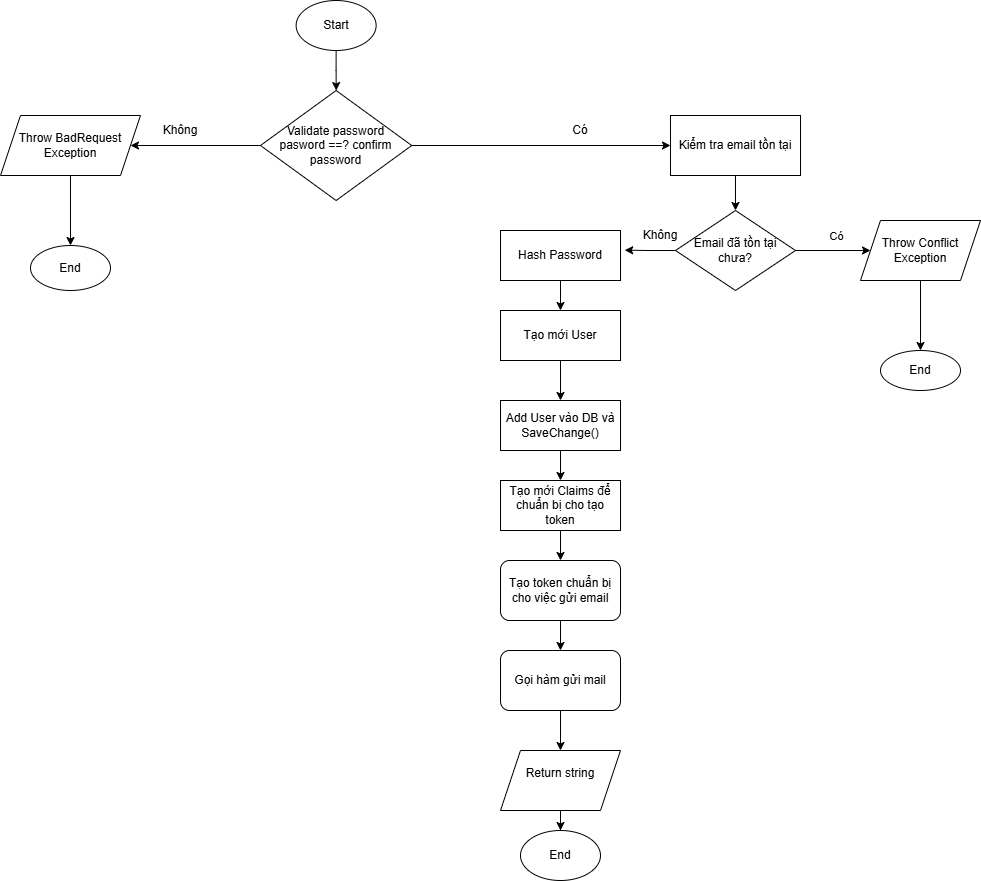

The diagram above was exported from draw.io. Its source (the exported page's mxGraphModel, read from the mxfile embedded in the PNG):
<mxGraphModel dx="1255" dy="545" grid="1" gridSize="10" guides="1" tooltips="1" connect="1" arrows="1" fold="1" page="1" pageScale="1" pageWidth="1100" pageHeight="1700" math="0" shadow="0">
  <root>
    <mxCell id="0" />
    <mxCell id="1" parent="0" />
    <mxCell id="wJyg42iCVWkT1gFMJDPN-1" edge="1" parent="1" source="wJyg42iCVWkT1gFMJDPN-2" style="edgeStyle=orthogonalEdgeStyle;rounded=0;orthogonalLoop=1;jettySize=auto;html=1;" target="wJyg42iCVWkT1gFMJDPN-5" value="">
      <mxGeometry relative="1" as="geometry" />
    </mxCell>
    <mxCell id="wJyg42iCVWkT1gFMJDPN-2" parent="1" style="ellipse;whiteSpace=wrap;html=1;" value="Start" vertex="1">
      <mxGeometry height="50" width="80" x="375.63" y="50" as="geometry" />
    </mxCell>
    <mxCell id="wJyg42iCVWkT1gFMJDPN-3" edge="1" parent="1" source="wJyg42iCVWkT1gFMJDPN-5" style="edgeStyle=orthogonalEdgeStyle;rounded=0;orthogonalLoop=1;jettySize=auto;html=1;" target="wJyg42iCVWkT1gFMJDPN-7" value="">
      <mxGeometry relative="1" as="geometry" />
    </mxCell>
    <mxCell id="wJyg42iCVWkT1gFMJDPN-4" edge="1" parent="1" source="wJyg42iCVWkT1gFMJDPN-5" style="edgeStyle=orthogonalEdgeStyle;rounded=0;orthogonalLoop=1;jettySize=auto;html=1;exitX=0;exitY=0.5;exitDx=0;exitDy=0;entryX=1;entryY=0.5;entryDx=0;entryDy=0;" target="wJyg42iCVWkT1gFMJDPN-19">
      <mxGeometry relative="1" as="geometry" />
    </mxCell>
    <mxCell id="wJyg42iCVWkT1gFMJDPN-5" parent="1" style="rhombus;whiteSpace=wrap;html=1;" value="Validate password&lt;div&gt;pasword ==? confirm password&lt;/div&gt;" vertex="1">
      <mxGeometry height="110" width="151.25" x="340" y="140" as="geometry" />
    </mxCell>
    <mxCell id="wJyg42iCVWkT1gFMJDPN-6" edge="1" parent="1" source="wJyg42iCVWkT1gFMJDPN-7" style="edgeStyle=orthogonalEdgeStyle;rounded=0;orthogonalLoop=1;jettySize=auto;html=1;entryX=0.5;entryY=0;entryDx=0;entryDy=0;" target="wJyg42iCVWkT1gFMJDPN-14" value="">
      <mxGeometry relative="1" as="geometry">
        <mxPoint x="820" y="260" as="targetPoint" />
      </mxGeometry>
    </mxCell>
    <mxCell id="wJyg42iCVWkT1gFMJDPN-7" parent="1" style="whiteSpace=wrap;html=1;" value="Kiểm tra email tồn tại" vertex="1">
      <mxGeometry height="60" width="130" x="750" y="165" as="geometry" />
    </mxCell>
    <mxCell id="wJyg42iCVWkT1gFMJDPN-8" parent="1" style="text;html=1;whiteSpace=wrap;strokeColor=none;fillColor=none;align=center;verticalAlign=middle;rounded=0;" value="Không" vertex="1">
      <mxGeometry height="30" width="60" x="230" y="165" as="geometry" />
    </mxCell>
    <mxCell id="wJyg42iCVWkT1gFMJDPN-9" edge="1" parent="1" source="wJyg42iCVWkT1gFMJDPN-14" style="edgeStyle=orthogonalEdgeStyle;rounded=0;orthogonalLoop=1;jettySize=auto;html=1;exitX=1;exitY=0.5;exitDx=0;exitDy=0;entryX=0;entryY=0.5;entryDx=0;entryDy=0;" target="wJyg42iCVWkT1gFMJDPN-17" value="">
      <mxGeometry relative="1" as="geometry">
        <mxPoint x="880" y="320" as="sourcePoint" />
        <mxPoint x="940" y="300" as="targetPoint" />
      </mxGeometry>
    </mxCell>
    <mxCell id="wJyg42iCVWkT1gFMJDPN-10" connectable="0" parent="wJyg42iCVWkT1gFMJDPN-9" style="edgeLabel;html=1;align=center;verticalAlign=middle;resizable=0;points=[];" value="Có" vertex="1">
      <mxGeometry relative="1" x="0.3111" y="1" as="geometry">
        <mxPoint x="-9" y="-14" as="offset" />
      </mxGeometry>
    </mxCell>
    <mxCell id="wJyg42iCVWkT1gFMJDPN-11" edge="1" parent="1" source="wJyg42iCVWkT1gFMJDPN-12" style="edgeStyle=orthogonalEdgeStyle;rounded=0;orthogonalLoop=1;jettySize=auto;html=1;" target="wJyg42iCVWkT1gFMJDPN-22" value="">
      <mxGeometry relative="1" as="geometry" />
    </mxCell>
    <mxCell id="wJyg42iCVWkT1gFMJDPN-12" parent="1" style="whiteSpace=wrap;html=1;" value="Hash Password" vertex="1">
      <mxGeometry height="50" width="120" x="580" y="280" as="geometry" />
    </mxCell>
    <mxCell id="wJyg42iCVWkT1gFMJDPN-13" parent="1" style="text;html=1;whiteSpace=wrap;strokeColor=none;fillColor=none;align=center;verticalAlign=middle;rounded=0;" value="Không" vertex="1">
      <mxGeometry height="30" width="60" x="710" y="270" as="geometry" />
    </mxCell>
    <mxCell id="wJyg42iCVWkT1gFMJDPN-14" parent="1" style="rhombus;whiteSpace=wrap;html=1;" value="Email đã tồn tại chưa?" vertex="1">
      <mxGeometry height="80" width="120" x="755" y="260" as="geometry" />
    </mxCell>
    <mxCell id="wJyg42iCVWkT1gFMJDPN-15" edge="1" parent="1" source="wJyg42iCVWkT1gFMJDPN-14" style="edgeStyle=orthogonalEdgeStyle;rounded=0;orthogonalLoop=1;jettySize=auto;html=1;exitX=0;exitY=0.5;exitDx=0;exitDy=0;entryX=1.035;entryY=0.393;entryDx=0;entryDy=0;entryPerimeter=0;" target="wJyg42iCVWkT1gFMJDPN-12">
      <mxGeometry relative="1" as="geometry" />
    </mxCell>
    <mxCell id="wJyg42iCVWkT1gFMJDPN-16" edge="1" parent="1" source="wJyg42iCVWkT1gFMJDPN-17" style="edgeStyle=orthogonalEdgeStyle;rounded=0;orthogonalLoop=1;jettySize=auto;html=1;fontFamily=Helvetica;fontSize=12;fontColor=default;" target="wJyg42iCVWkT1gFMJDPN-32" value="">
      <mxGeometry relative="1" as="geometry" />
    </mxCell>
    <mxCell id="wJyg42iCVWkT1gFMJDPN-17" parent="1" style="shape=parallelogram;perimeter=parallelogramPerimeter;whiteSpace=wrap;html=1;fixedSize=1;" value="Throw Conflict Exception" vertex="1">
      <mxGeometry height="60" width="120" x="940" y="270" as="geometry" />
    </mxCell>
    <mxCell id="wJyg42iCVWkT1gFMJDPN-18" edge="1" parent="1" source="wJyg42iCVWkT1gFMJDPN-19" style="edgeStyle=orthogonalEdgeStyle;rounded=0;orthogonalLoop=1;jettySize=auto;html=1;fontFamily=Helvetica;fontSize=12;fontColor=default;" target="wJyg42iCVWkT1gFMJDPN-31" value="">
      <mxGeometry relative="1" as="geometry" />
    </mxCell>
    <mxCell id="wJyg42iCVWkT1gFMJDPN-19" parent="1" style="shape=parallelogram;perimeter=parallelogramPerimeter;whiteSpace=wrap;html=1;fixedSize=1;" value="Throw BadRequest Exception" vertex="1">
      <mxGeometry height="60" width="140" x="80" y="165" as="geometry" />
    </mxCell>
    <mxCell id="wJyg42iCVWkT1gFMJDPN-20" parent="1" style="text;html=1;whiteSpace=wrap;strokeColor=none;fillColor=none;align=center;verticalAlign=middle;rounded=0;" value="Có" vertex="1">
      <mxGeometry height="30" width="60" x="630" y="165" as="geometry" />
    </mxCell>
    <mxCell id="wJyg42iCVWkT1gFMJDPN-21" edge="1" parent="1" source="wJyg42iCVWkT1gFMJDPN-22" style="edgeStyle=orthogonalEdgeStyle;rounded=0;orthogonalLoop=1;jettySize=auto;html=1;" target="wJyg42iCVWkT1gFMJDPN-24" value="">
      <mxGeometry relative="1" as="geometry" />
    </mxCell>
    <mxCell id="wJyg42iCVWkT1gFMJDPN-22" parent="1" style="whiteSpace=wrap;html=1;" value="Tạo mới User" vertex="1">
      <mxGeometry height="50" width="120" x="580" y="360" as="geometry" />
    </mxCell>
    <mxCell id="wJyg42iCVWkT1gFMJDPN-23" edge="1" parent="1" source="wJyg42iCVWkT1gFMJDPN-24" style="edgeStyle=orthogonalEdgeStyle;rounded=0;orthogonalLoop=1;jettySize=auto;html=1;" target="wJyg42iCVWkT1gFMJDPN-26" value="">
      <mxGeometry relative="1" as="geometry" />
    </mxCell>
    <mxCell id="wJyg42iCVWkT1gFMJDPN-24" parent="1" style="whiteSpace=wrap;html=1;" value="Add User vào DB và&lt;br&gt;SaveChange()" vertex="1">
      <mxGeometry height="50" width="120" x="580" y="450" as="geometry" />
    </mxCell>
    <mxCell id="wJyg42iCVWkT1gFMJDPN-38" edge="1" parent="1" source="wJyg42iCVWkT1gFMJDPN-26" style="edgeStyle=orthogonalEdgeStyle;rounded=0;orthogonalLoop=1;jettySize=auto;html=1;entryX=0.5;entryY=0;entryDx=0;entryDy=0;" target="wJyg42iCVWkT1gFMJDPN-36">
      <mxGeometry relative="1" as="geometry" />
    </mxCell>
    <mxCell id="wJyg42iCVWkT1gFMJDPN-26" parent="1" style="whiteSpace=wrap;html=1;" value="Tạo mới Claims để chuẩn bị cho tạo token" vertex="1">
      <mxGeometry height="50" width="120" x="580" y="530" as="geometry" />
    </mxCell>
    <mxCell id="wJyg42iCVWkT1gFMJDPN-29" edge="1" parent="1" source="wJyg42iCVWkT1gFMJDPN-30" style="edgeStyle=orthogonalEdgeStyle;rounded=0;orthogonalLoop=1;jettySize=auto;html=1;fontFamily=Helvetica;fontSize=12;fontColor=default;" target="wJyg42iCVWkT1gFMJDPN-34" value="">
      <mxGeometry relative="1" as="geometry" />
    </mxCell>
    <mxCell id="wJyg42iCVWkT1gFMJDPN-30" parent="1" style="rounded=1;whiteSpace=wrap;html=1;strokeColor=default;align=center;verticalAlign=middle;fontFamily=Helvetica;fontSize=12;fontColor=default;fillColor=default;" value="Gọi hàm gửi mail" vertex="1">
      <mxGeometry height="60" width="120" x="580" y="700" as="geometry" />
    </mxCell>
    <mxCell id="wJyg42iCVWkT1gFMJDPN-31" parent="1" style="ellipse;whiteSpace=wrap;html=1;" value="End" vertex="1">
      <mxGeometry height="45" width="80" x="110" y="295" as="geometry" />
    </mxCell>
    <mxCell id="wJyg42iCVWkT1gFMJDPN-32" parent="1" style="ellipse;whiteSpace=wrap;html=1;" value="End" vertex="1">
      <mxGeometry height="40" width="80" x="960" y="400" as="geometry" />
    </mxCell>
    <mxCell id="wJyg42iCVWkT1gFMJDPN-33" edge="1" parent="1" source="wJyg42iCVWkT1gFMJDPN-34" style="edgeStyle=orthogonalEdgeStyle;rounded=0;orthogonalLoop=1;jettySize=auto;html=1;fontFamily=Helvetica;fontSize=12;fontColor=default;" target="wJyg42iCVWkT1gFMJDPN-35" value="">
      <mxGeometry relative="1" as="geometry" />
    </mxCell>
    <mxCell id="wJyg42iCVWkT1gFMJDPN-34" parent="1" style="shape=parallelogram;perimeter=parallelogramPerimeter;whiteSpace=wrap;html=1;fixedSize=1;strokeColor=default;align=center;verticalAlign=middle;fontFamily=Helvetica;fontSize=12;fontColor=default;fillColor=default;" value="Return string&lt;div&gt;&lt;br&gt;&lt;/div&gt;" vertex="1">
      <mxGeometry height="60" width="120" x="580" y="800" as="geometry" />
    </mxCell>
    <mxCell id="wJyg42iCVWkT1gFMJDPN-35" parent="1" style="ellipse;whiteSpace=wrap;html=1;" value="End" vertex="1">
      <mxGeometry height="50" width="80" x="600" y="880" as="geometry" />
    </mxCell>
    <mxCell id="wJyg42iCVWkT1gFMJDPN-39" edge="1" parent="1" source="wJyg42iCVWkT1gFMJDPN-36" style="edgeStyle=orthogonalEdgeStyle;rounded=0;orthogonalLoop=1;jettySize=auto;html=1;exitX=0.5;exitY=1;exitDx=0;exitDy=0;entryX=0.5;entryY=0;entryDx=0;entryDy=0;" target="wJyg42iCVWkT1gFMJDPN-30">
      <mxGeometry relative="1" as="geometry" />
    </mxCell>
    <mxCell id="wJyg42iCVWkT1gFMJDPN-36" parent="1" style="rounded=1;whiteSpace=wrap;html=1;" value="Tạo token chuẩn bị cho việc gửi email" vertex="1">
      <mxGeometry height="60" width="120" x="580" y="610" as="geometry" />
    </mxCell>
  </root>
</mxGraphModel>